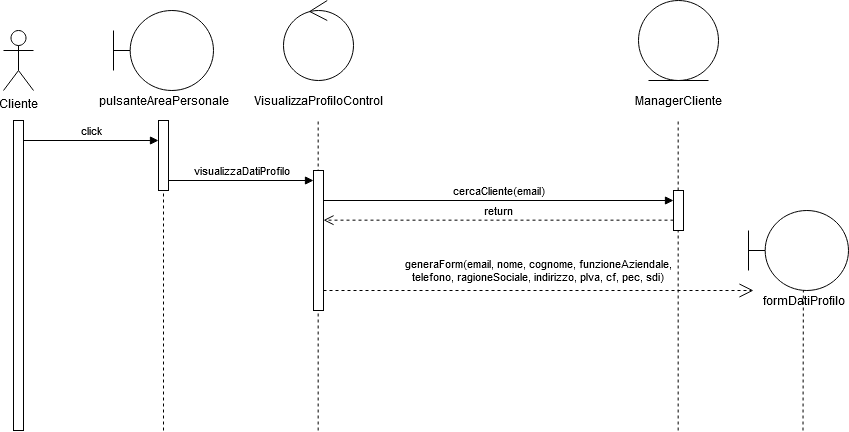

The diagram above was exported from draw.io. Its source (the exported page's mxGraphModel, read from the mxfile embedded in the PNG):
<mxGraphModel dx="1646" dy="872" grid="1" gridSize="10" guides="1" tooltips="1" connect="1" arrows="1" fold="1" page="1" pageScale="1" pageWidth="827" pageHeight="1169" math="0" shadow="0">
  <root>
    <mxCell id="0" />
    <mxCell id="1" parent="0" />
    <mxCell id="nBQr1E28Ygi-L5tfLVAQ-24" value="" style="endArrow=none;dashed=1;html=1;" parent="1" edge="1">
      <mxGeometry width="50" height="50" relative="1" as="geometry">
        <mxPoint x="839.4999999999999" y="440" as="sourcePoint" />
        <mxPoint x="840" y="250" as="targetPoint" />
      </mxGeometry>
    </mxCell>
    <mxCell id="nBQr1E28Ygi-L5tfLVAQ-21" value="" style="endArrow=none;dashed=1;html=1;" parent="1" edge="1">
      <mxGeometry width="50" height="50" relative="1" as="geometry">
        <mxPoint x="200" y="440" as="sourcePoint" />
        <mxPoint x="200" y="130" as="targetPoint" />
      </mxGeometry>
    </mxCell>
    <mxCell id="nBQr1E28Ygi-L5tfLVAQ-22" value="" style="endArrow=none;dashed=1;html=1;" parent="1" edge="1">
      <mxGeometry width="50" height="50" relative="1" as="geometry">
        <mxPoint x="354.65999999999997" y="440" as="sourcePoint" />
        <mxPoint x="354.65999999999997" y="130" as="targetPoint" />
      </mxGeometry>
    </mxCell>
    <mxCell id="nBQr1E28Ygi-L5tfLVAQ-23" value="" style="endArrow=none;dashed=1;html=1;" parent="1" edge="1">
      <mxGeometry width="50" height="50" relative="1" as="geometry">
        <mxPoint x="714.6600000000001" y="440" as="sourcePoint" />
        <mxPoint x="714.6600000000001" y="130" as="targetPoint" />
      </mxGeometry>
    </mxCell>
    <mxCell id="nBQr1E28Ygi-L5tfLVAQ-1" value="Cliente" style="shape=umlActor;verticalLabelPosition=bottom;verticalAlign=top;html=1;outlineConnect=0;" parent="1" vertex="1">
      <mxGeometry x="40" y="40" width="30" height="60" as="geometry" />
    </mxCell>
    <mxCell id="nBQr1E28Ygi-L5tfLVAQ-4" value="" style="html=1;points=[];perimeter=orthogonalPerimeter;" parent="1" vertex="1">
      <mxGeometry x="50" y="130" width="10" height="310" as="geometry" />
    </mxCell>
    <mxCell id="nBQr1E28Ygi-L5tfLVAQ-5" value="" style="shape=umlBoundary;whiteSpace=wrap;html=1;" parent="1" vertex="1">
      <mxGeometry x="150" y="20" width="100" height="80" as="geometry" />
    </mxCell>
    <mxCell id="nBQr1E28Ygi-L5tfLVAQ-6" value="pulsanteAreaPersonale" style="text;html=1;align=center;verticalAlign=middle;resizable=0;points=[];autosize=1;" parent="1" vertex="1">
      <mxGeometry x="130" y="100" width="140" height="20" as="geometry" />
    </mxCell>
    <mxCell id="nBQr1E28Ygi-L5tfLVAQ-7" value="" style="html=1;points=[];perimeter=orthogonalPerimeter;" parent="1" vertex="1">
      <mxGeometry x="195" y="130" width="10" height="70" as="geometry" />
    </mxCell>
    <mxCell id="nBQr1E28Ygi-L5tfLVAQ-8" value="click" style="html=1;verticalAlign=bottom;endArrow=block;" parent="1" edge="1">
      <mxGeometry width="80" relative="1" as="geometry">
        <mxPoint x="60" y="150" as="sourcePoint" />
        <mxPoint x="195" y="150" as="targetPoint" />
      </mxGeometry>
    </mxCell>
    <mxCell id="nBQr1E28Ygi-L5tfLVAQ-9" value="" style="ellipse;shape=umlControl;whiteSpace=wrap;html=1;" parent="1" vertex="1">
      <mxGeometry x="320" y="10" width="70" height="80" as="geometry" />
    </mxCell>
    <mxCell id="nBQr1E28Ygi-L5tfLVAQ-10" value="VisualizzaProfiloControl" style="text;html=1;align=center;verticalAlign=middle;resizable=0;points=[];autosize=1;" parent="1" vertex="1">
      <mxGeometry x="285" y="100" width="140" height="20" as="geometry" />
    </mxCell>
    <mxCell id="nBQr1E28Ygi-L5tfLVAQ-11" value="" style="html=1;points=[];perimeter=orthogonalPerimeter;" parent="1" vertex="1">
      <mxGeometry x="350" y="180" width="10" height="140" as="geometry" />
    </mxCell>
    <mxCell id="nBQr1E28Ygi-L5tfLVAQ-12" value="visualizzaDatiProfilo" style="html=1;verticalAlign=bottom;endArrow=block;" parent="1" edge="1">
      <mxGeometry width="80" relative="1" as="geometry">
        <mxPoint x="205" y="190" as="sourcePoint" />
        <mxPoint x="350" y="190" as="targetPoint" />
      </mxGeometry>
    </mxCell>
    <mxCell id="nBQr1E28Ygi-L5tfLVAQ-13" value="" style="ellipse;shape=umlEntity;whiteSpace=wrap;html=1;" parent="1" vertex="1">
      <mxGeometry x="675" y="10" width="80" height="80" as="geometry" />
    </mxCell>
    <mxCell id="nBQr1E28Ygi-L5tfLVAQ-14" value="cercaCliente(email)" style="html=1;verticalAlign=bottom;endArrow=block;" parent="1" edge="1">
      <mxGeometry width="80" relative="1" as="geometry">
        <mxPoint x="360" y="210" as="sourcePoint" />
        <mxPoint x="710" y="210" as="targetPoint" />
      </mxGeometry>
    </mxCell>
    <mxCell id="nBQr1E28Ygi-L5tfLVAQ-15" value="" style="html=1;points=[];perimeter=orthogonalPerimeter;" parent="1" vertex="1">
      <mxGeometry x="710" y="200" width="10" height="40" as="geometry" />
    </mxCell>
    <mxCell id="nBQr1E28Ygi-L5tfLVAQ-16" value="return" style="html=1;verticalAlign=bottom;endArrow=open;dashed=1;endSize=8;" parent="1" edge="1">
      <mxGeometry relative="1" as="geometry">
        <mxPoint x="710" y="229.66" as="sourcePoint" />
        <mxPoint x="360" y="229.66" as="targetPoint" />
      </mxGeometry>
    </mxCell>
    <mxCell id="nBQr1E28Ygi-L5tfLVAQ-17" value="&lt;div&gt;generaForm(email, nome, cognome, funzioneAziendale,&lt;/div&gt;&lt;div&gt;telefono, ragioneSociale, indirizzo, pIva, cf, pec, sdi)&lt;br&gt;&lt;/div&gt;" style="endArrow=open;endSize=12;dashed=1;html=1;" parent="1" edge="1">
      <mxGeometry y="20" width="160" relative="1" as="geometry">
        <mxPoint x="360" y="300" as="sourcePoint" />
        <mxPoint x="790" y="300" as="targetPoint" />
        <mxPoint as="offset" />
      </mxGeometry>
    </mxCell>
    <mxCell id="nBQr1E28Ygi-L5tfLVAQ-19" value="" style="shape=umlBoundary;whiteSpace=wrap;html=1;" parent="1" vertex="1">
      <mxGeometry x="785" y="220" width="100" height="80" as="geometry" />
    </mxCell>
    <mxCell id="nBQr1E28Ygi-L5tfLVAQ-20" value="formDatiProfilo" style="text;html=1;align=center;verticalAlign=middle;resizable=0;points=[];autosize=1;" parent="1" vertex="1">
      <mxGeometry x="795" y="300" width="90" height="20" as="geometry" />
    </mxCell>
    <mxCell id="PVDIbFDCRZOKkuQ1uQgL-1" value="ManagerCliente" style="text;html=1;align=center;verticalAlign=middle;resizable=0;points=[];autosize=1;" vertex="1" parent="1">
      <mxGeometry x="665" y="100" width="100" height="20" as="geometry" />
    </mxCell>
  </root>
</mxGraphModel>